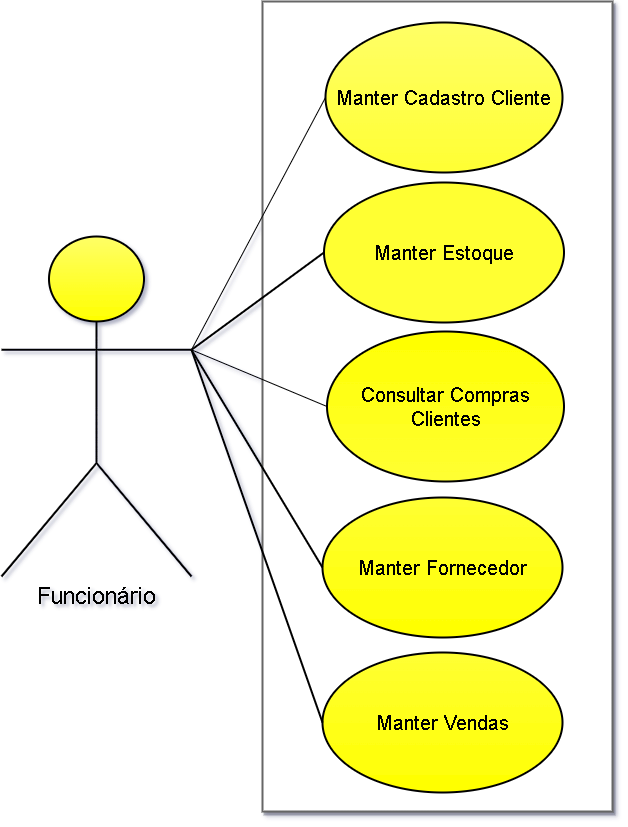

The diagram above was exported from draw.io. Its source (the exported page's mxGraphModel, read from the mxfile embedded in the PNG):
<mxGraphModel dx="695" dy="1243" grid="0" gridSize="10" guides="1" tooltips="1" connect="1" arrows="1" fold="1" page="1" pageScale="1" pageWidth="827" pageHeight="1169" background="#FFFFFF" math="0" shadow="0">
  <root>
    <mxCell id="0" />
    <mxCell id="1" parent="0" />
    <mxCell id="AYJJXTNFZJsnS5YjKm2E-2" value="" style="rounded=0;whiteSpace=wrap;html=1;strokeWidth=2;fillColor=#FFFFFF;fillStyle=auto;fontColor=#333333;strokeColor=#666666;shadow=1;" parent="1" vertex="1">
      <mxGeometry x="580" y="19" width="350" height="810" as="geometry" />
    </mxCell>
    <mxCell id="AYJJXTNFZJsnS5YjKm2E-5" value="&lt;font color=&quot;#000000&quot; style=&quot;font-size: 20px;&quot;&gt;Manter Cadastro Cliente&lt;/font&gt;" style="ellipse;whiteSpace=wrap;html=1;gradientColor=#FFFF33;fillColor=#FFFF66;rounded=0;strokeWidth=2;strokeColor=#000000;" parent="1" vertex="1">
      <mxGeometry x="643" y="40" width="237" height="150" as="geometry" />
    </mxCell>
    <mxCell id="AYJJXTNFZJsnS5YjKm2E-11" value="&lt;font style=&quot;font-size: 20px;&quot;&gt;&lt;font color=&quot;#000000&quot;&gt;Consultar Compras Clientes&lt;/font&gt;&lt;br&gt;&lt;/font&gt;" style="ellipse;whiteSpace=wrap;html=1;gradientColor=#FFFF33;fillColor=#FFFF00;rounded=0;strokeWidth=2;strokeColor=#000000;" parent="1" vertex="1">
      <mxGeometry x="644.5" y="349" width="237" height="150" as="geometry" />
    </mxCell>
    <mxCell id="AYJJXTNFZJsnS5YjKm2E-12" value="&lt;font color=&quot;#000000&quot; style=&quot;font-size: 23px;&quot;&gt;Funcionário&lt;/font&gt;" style="shape=umlActor;verticalLabelPosition=bottom;verticalAlign=top;html=1;outlineConnect=0;gradientColor=#FFFF00;fillColor=#FFFF66;rounded=0;strokeWidth=2;strokeColor=#000000;" parent="1" vertex="1">
      <mxGeometry x="319" y="254" width="190" height="340" as="geometry" />
    </mxCell>
    <mxCell id="AYJJXTNFZJsnS5YjKm2E-16" value="&lt;font color=&quot;#000000&quot; style=&quot;font-size: 20px;&quot;&gt;Manter Estoque&lt;/font&gt;" style="ellipse;whiteSpace=wrap;html=1;gradientColor=#FFFF33;fillColor=#FFFF33;rounded=0;strokeWidth=2;strokeColor=#000000;" parent="1" vertex="1">
      <mxGeometry x="641.5" y="200" width="240" height="140" as="geometry" />
    </mxCell>
    <mxCell id="AYJJXTNFZJsnS5YjKm2E-17" value="&lt;font color=&quot;#000000&quot; style=&quot;font-size: 20px;&quot;&gt;Manter Vendas&lt;/font&gt;" style="ellipse;whiteSpace=wrap;html=1;fillColor=#FFFF33;gradientColor=#FFFF00;rounded=0;strokeWidth=2;strokeColor=#000000;" parent="1" vertex="1">
      <mxGeometry x="640" y="670" width="240" height="140" as="geometry" />
    </mxCell>
    <mxCell id="AYJJXTNFZJsnS5YjKm2E-18" value="&lt;font color=&quot;#000000&quot; style=&quot;font-size: 20px;&quot;&gt;Manter Fornecedor&lt;/font&gt;" style="ellipse;whiteSpace=wrap;html=1;gradientColor=#FFFF00;fillColor=#FFFF33;rounded=0;strokeWidth=2;strokeColor=#000000;" parent="1" vertex="1">
      <mxGeometry x="640" y="515" width="240" height="140" as="geometry" />
    </mxCell>
    <mxCell id="AYJJXTNFZJsnS5YjKm2E-26" value="" style="endArrow=none;html=1;rounded=0;strokeWidth=2;exitX=0;exitY=0.5;exitDx=0;exitDy=0;entryX=1;entryY=0.3333333333333333;entryDx=0;entryDy=0;entryPerimeter=0;strokeColor=#000000;" parent="1" source="AYJJXTNFZJsnS5YjKm2E-16" target="AYJJXTNFZJsnS5YjKm2E-12" edge="1">
      <mxGeometry width="50" height="50" relative="1" as="geometry">
        <mxPoint x="640" y="270" as="sourcePoint" />
        <mxPoint x="520" y="367" as="targetPoint" />
      </mxGeometry>
    </mxCell>
    <mxCell id="xemhYUkRsqeKW3mw15I0-3" value="" style="endArrow=none;html=1;rounded=0;entryX=1;entryY=0.3333333333333333;entryDx=0;entryDy=0;entryPerimeter=0;exitX=0;exitY=0.5;exitDx=0;exitDy=0;strokeWidth=2;strokeColor=#000000;" parent="1" source="AYJJXTNFZJsnS5YjKm2E-17" target="AYJJXTNFZJsnS5YjKm2E-12" edge="1">
      <mxGeometry width="50" height="50" relative="1" as="geometry">
        <mxPoint x="890" y="440" as="sourcePoint" />
        <mxPoint x="1094" y="478" as="targetPoint" />
      </mxGeometry>
    </mxCell>
    <mxCell id="xemhYUkRsqeKW3mw15I0-4" value="" style="endArrow=none;html=1;rounded=0;entryX=1;entryY=0.3333333333333333;entryDx=0;entryDy=0;entryPerimeter=0;exitX=0;exitY=0.5;exitDx=0;exitDy=0;strokeWidth=2;strokeColor=#000000;" parent="1" source="AYJJXTNFZJsnS5YjKm2E-18" target="AYJJXTNFZJsnS5YjKm2E-12" edge="1">
      <mxGeometry width="50" height="50" relative="1" as="geometry">
        <mxPoint x="878" y="625" as="sourcePoint" />
        <mxPoint x="1082" y="483" as="targetPoint" />
      </mxGeometry>
    </mxCell>
    <mxCell id="zvRicppe3BAaynBhwWa_-1" value="" style="endArrow=none;html=1;rounded=0;exitX=0;exitY=0.5;exitDx=0;exitDy=0;entryX=1;entryY=0.3333333333333333;entryDx=0;entryDy=0;entryPerimeter=0;strokeColor=#000000;" edge="1" parent="1" source="AYJJXTNFZJsnS5YjKm2E-5" target="AYJJXTNFZJsnS5YjKm2E-12">
      <mxGeometry width="50" height="50" relative="1" as="geometry">
        <mxPoint x="870" y="240" as="sourcePoint" />
        <mxPoint x="970" y="260" as="targetPoint" />
      </mxGeometry>
    </mxCell>
    <mxCell id="zvRicppe3BAaynBhwWa_-2" value="" style="endArrow=none;html=1;rounded=0;exitX=0;exitY=0.5;exitDx=0;exitDy=0;entryX=1;entryY=0.3333333333333333;entryDx=0;entryDy=0;entryPerimeter=0;strokeColor=#000000;" edge="1" parent="1" source="AYJJXTNFZJsnS5YjKm2E-11" target="AYJJXTNFZJsnS5YjKm2E-12">
      <mxGeometry width="50" height="50" relative="1" as="geometry">
        <mxPoint x="1040" y="530" as="sourcePoint" />
        <mxPoint x="1090" y="480" as="targetPoint" />
      </mxGeometry>
    </mxCell>
  </root>
</mxGraphModel>